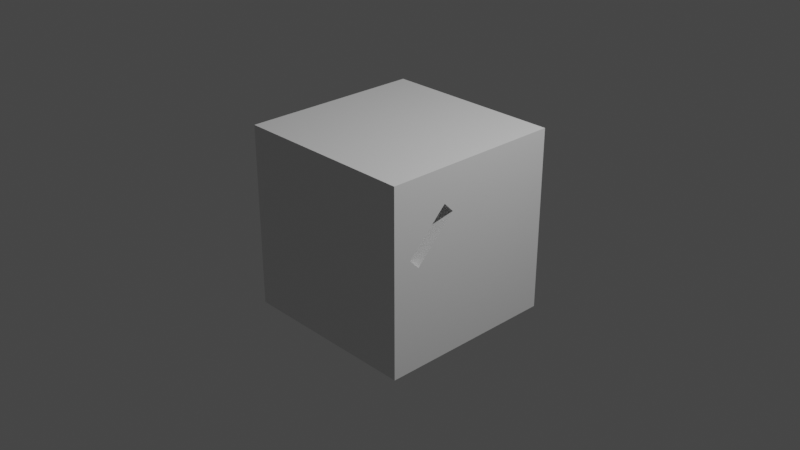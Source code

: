 # Source: wire-plug.blend  (saved by Blender 2.93.20; exported with 4.5.12 LTS)
import bpy
from mathutils import Matrix  # noqa: F401  (used for matrix-valued properties, if any)

bpy.ops.wm.read_factory_settings(use_empty=True)
scene = bpy.context.scene
scene.name = 'Scene'

# ---- collections
col_collection = bpy.data.collections.new('Collection'); scene.collection.children.link(col_collection)

# ---- materials (node trees are filled in below, after node groups)
mat_material = bpy.data.materials.new('Material')
mat_material.alpha_threshold = 0.0
mat_material.use_transparent_shadow = False
mat_material.line_color = (0.0, 0.0, 0.0, 1.0)

# ---- material node trees
mat_material.use_nodes = True; mat_material.node_tree.nodes.clear()
_N = mat_material.node_tree.nodes; _L = mat_material.node_tree.links
n0 = _N.new('ShaderNodeOutputMaterial'); n0.name = 'Material Output'; n0.location = (300, 300)
n1 = _N.new('ShaderNodeBsdfPrincipled'); n1.name = 'Principled BSDF'; n1.location = (10, 300)
n1.distribution = 'GGX'
n1.subsurface_method = 'BURLEY'
n1.inputs[2].default_value = 0.4
n1.inputs[3].default_value = 1.45
n1.inputs[27].default_value = (0.0, 0.0, 0.0, 1.0)
n1.inputs[28].default_value = 1.0
_L.new(n1.outputs[0], n0.inputs[0])
n0.is_active_output = True

# ---- world
world_world = bpy.data.worlds.new('World'); scene.world = world_world
world_world.use_nodes = True; world_world.node_tree.nodes.clear()
_N = world_world.node_tree.nodes; _L = world_world.node_tree.links
n0 = _N.new('ShaderNodeOutputWorld'); n0.name = 'World Output'; n0.location = (300, 300)
n1 = _N.new('ShaderNodeBackground'); n1.name = 'Background'; n1.location = (10, 300)
n1.inputs[0].default_value = (0.05088, 0.05088, 0.05088, 1.0)
_L.new(n1.outputs[0], n0.inputs[0])
n0.is_active_output = True
world_world.color = (0.05088, 0.05088, 0.05088)
world_world.use_sun_shadow = False
world_world.sun_shadow_jitter_overblur = 0.0

# ---- cameras
cam_camera = bpy.data.cameras.new('Camera')
cam_camera.clip_end = 100.0
cam_camera.ortho_scale = 7.314

# ---- lights
light_light = bpy.data.lights.new('Light', 'POINT')
light_light.transmission_factor = 0.0
light_light.energy = 1000.0
light_light.shadow_soft_size = 0.1
light_light.shadow_maximum_resolution = 0.006
light_light.use_absolute_resolution = True

# ---- meshes
me_cube_001 = bpy.data.meshes.new('Cube.001')
me_cube_001.from_pydata([(-3.409, 0.3004, 0.1334), (-3.409, -0.1334, -0.3004), (-3.409, 0.1911, 0.2428), (-3.409, -0.2428, -0.1911), (-3.409, 1.565, 0.6089), (-3.409, 1.565, -1.391), (-3.409, -0.4353, 0.6089), (-3.409, -0.4353, -1.391), (-5.409, 1.565, 0.6089), (-5.409, 1.565, -1.391), (-5.409, -0.4353, 0.6089), (-5.409, -0.4353, -1.391), (-5.409, 0.3985, -1.391), (-5.409, -0.3634, -1.391), (-3.409, 0.3985, 0.6089), (-3.409, -0.3634, 0.6089), (-5.409, -0.3634, 0.6089), (-5.409, 0.3985, 0.6089), (-3.409, -0.3634, -1.391), (-3.409, 0.3985, -1.391), (-3.409, 1.565, 0.3025), (-3.409, 1.565, -0.3357), (-5.409, -0.4353, -0.3357), (-5.409, -0.4353, 0.3025), (-3.409, -0.4353, 0.3025), (-3.409, -0.4353, -0.3357), (-5.409, 1.565, 0.3025), (-5.409, 1.565, -0.3357), (-3.409, 0.3985, 0.3025), (-3.409, 0.3985, -0.3357), (-3.409, -0.3634, 0.3025), (-3.409, -0.3634, -0.3357), (-5.409, -0.3634, 0.3025), (-5.409, -0.3634, -0.3357), (-5.409, 0.3985, 0.3025), (-5.409, 0.3985, -0.3357), (-4.082, 0.3004, 0.1334), (-4.082, -0.1334, -0.3004), (-4.082, 0.1911, 0.2428), (-4.082, -0.2428, -0.1911)], [], [(0, 2, 38, 36), (15, 16, 10, 6), (24, 6, 10, 23), (34, 17, 8, 26), (13, 18, 7, 11), (30, 15, 6, 24), (26, 8, 4, 20), (20, 4, 14, 28), (28, 14, 15, 30), (9, 5, 19, 12), (12, 19, 18, 13), (23, 10, 16, 32), (32, 16, 17, 34), (4, 8, 17, 14), (14, 17, 16, 15), (13, 33, 35, 12), (33, 32, 34, 35), (11, 22, 33, 13), (22, 23, 32, 33), (19, 29, 31, 18), (5, 21, 29, 19), (21, 20, 28, 29), (9, 27, 21, 5), (27, 26, 20, 21), (18, 31, 25, 7), (31, 30, 24, 25), (12, 35, 27, 9), (35, 34, 26, 27), (7, 25, 22, 11), (25, 24, 23, 22), (2, 30, 3), (30, 31, 3), (3, 31, 1), (31, 29, 1), (1, 29, 0), (29, 28, 0), (0, 28, 2), (28, 30, 2), (37, 36, 38, 39), (1, 0, 36, 37), (3, 1, 37, 39), (2, 3, 39, 38)])
_uv = me_cube_001.uv_layers.new(name='UVMap')
_uv.uv.foreach_set('vector', [0.625, 0.5, 0.625, 0.75, 0.625, 0.75, 0.625, 0.5, 0.625, 0.734, 0.875, 0.734, 0.875, 0.75, 0.625, 0.75, 0.5841, 0.75, 0.625, 0.75, 0.625, 1.0, 0.5841, 1.0, 0.5841, 0.09935, 0.625, 0.09935, 0.625, 0.25, 0.5841, 0.25, 0.125, 0.734, 0.375, 0.734, 0.375, 0.75, 0.125, 0.75, 0.5841, 0.734, 0.625, 0.734, 0.625, 0.75, 0.5841, 0.75, 0.5841, 0.25, 0.625, 0.25, 0.625, 0.5, 0.5841, 0.5, 0.5841, 0.5, 0.625, 0.5, 0.625, 0.6507, 0.5841, 0.6507, 0.5841, 0.6507, 0.625, 0.6507, 0.625, 0.734, 0.5841, 0.734, 0.125, 0.5, 0.375, 0.5, 0.375, 0.6507, 0.125, 0.6507, 0.125, 0.6507, 0.375, 0.6507, 0.375, 0.734, 0.125, 0.734, 0.5841, 0.0, 0.625, 0.0, 0.625, 0.01602, 0.5841, 0.01602, 0.5841, 0.01602, 0.625, 0.01602, 0.625, 0.09935, 0.5841, 0.09935, 0.625, 0.5, 0.875, 0.5, 0.875, 0.6507, 0.625, 0.6507, 0.625, 0.6507, 0.875, 0.6507, 0.875, 0.734, 0.625, 0.734, 0.375, 0.01602, 0.5007, 0.01602, 0.5007, 0.09935, 0.375, 0.09935, 0.5007, 0.01602, 0.5841, 0.01602, 0.5841, 0.09935, 0.5007, 0.09935, 0.375, 0.0, 0.5007, 0.0, 0.5007, 0.01602, 0.375, 0.01602, 0.5007, 0.0, 0.5841, 0.0, 0.5841, 0.01602, 0.5007, 0.01602, 0.375, 0.6507, 0.5007, 0.6507, 0.5007, 0.734, 0.375, 0.734, 0.375, 0.5, 0.5007, 0.5, 0.5007, 0.6507, 0.375, 0.6507, 0.5007, 0.5, 0.5841, 0.5, 0.5841, 0.6507, 0.5007, 0.6507, 0.375, 0.25, 0.5007, 0.25, 0.5007, 0.5, 0.375, 0.5, 0.5007, 0.25, 0.5841, 0.25, 0.5841, 0.5, 0.5007, 0.5, 0.375, 0.734, 0.5007, 0.734, 0.5007, 0.75, 0.375, 0.75, 0.5007, 0.734, 0.5841, 0.734, 0.5841, 0.75, 0.5007, 0.75, 0.375, 0.09935, 0.5007, 0.09935, 0.5007, 0.25, 0.375, 0.25, 0.5007, 0.09935, 0.5841, 0.09935, 0.5841, 0.25, 0.5007, 0.25, 0.375, 0.75, 0.5007, 0.75, 0.5007, 1.0, 0.375, 1.0, 0.5007, 0.75, 0.5841, 0.75, 0.5841, 1.0, 0.5007, 1.0, 0.625, 0.75, 0.0, 0.0, 0.375, 0.75, 0.0, 0.0, 0.5007, 0.734, 0.375, 0.75, 0.375, 0.75, 0.5007, 0.734, 0.375, 0.5, 0.5007, 0.734, 0.5007, 0.6507, 0.375, 0.5, 0.375, 0.5, 0.5007, 0.6507, 0.625, 0.5, 0.5007, 0.6507, 0.5841, 0.6507, 0.625, 0.5, 0.625, 0.5, 0.5841, 0.6507, 0.625, 0.75, 0.5841, 0.6507, 0.0, 0.0, 0.625, 0.75, 0.375, 0.5, 0.625, 0.5, 0.625, 0.75, 0.375, 0.75, 0.375, 0.5, 0.625, 0.5, 0.625, 0.5, 0.375, 0.5, 0.375, 0.75, 0.375, 0.5, 0.375, 0.5, 0.375, 0.75, 0.625, 0.75, 0.375, 0.75, 0.375, 0.75, 0.625, 0.75])
me_cube_001.materials.append(mat_material)
me_cube_001.use_remesh_preserve_volume = False
me_cube_001.use_remesh_preserve_attributes = False
me_cube_001.use_mirror_vertex_groups = False
me_cube_001.update()

# ---- objects
ob_light = bpy.data.objects.new('Light', light_light)
ob_camera = bpy.data.objects.new('Camera', cam_camera)
ob_cube_003 = bpy.data.objects.new('Cube.003', me_cube_001)

# ---- transforms, parenting, visibility, modifiers, constraints
ob_light.location = (4.076, 1.005, 5.904)
ob_light.rotation_euler = (0.6503, 0.05522, 1.866)
ob_light.lock_rotations_4d = False
ob_light.empty_display_type = 'ARROWS'
ob_light.color = (0.0, 0.0, 0.0, 0.0)
ob_light.lineart.crease_threshold = 0.0
ob_camera.location = (7.359, -6.926, 4.958)
ob_camera.rotation_euler = (1.109, 0.0, 0.8149)
ob_camera.lock_rotations_4d = False
ob_camera.empty_display_type = 'ARROWS'
ob_camera.color = (0.0, 0.0, 0.0, 0.0)
ob_camera.display_type = 'WIRE'
ob_camera.lineart.crease_threshold = 0.0
ob_cube_003.location = (4.409, -0.5647, 0.3911)
ob_cube_003.lock_rotations_4d = False
ob_cube_003.empty_display_type = 'ARROWS'
ob_cube_003.lineart.crease_threshold = 0.0

# ---- collection membership
col_collection.objects.link(ob_light)
col_collection.objects.link(ob_camera)
col_collection.objects.link(ob_cube_003)

# ---- scene / render settings (as saved in the file)
scene.camera = ob_camera
scene.frame_start = 1; scene.frame_end = 250; scene.frame_set(58)
scene.render.engine = 'BLENDER_EEVEE_NEXT'
scene.cycles.use_denoising = False
scene.cycles.samples = 128
scene.cycles.sampling_pattern = 'TABULATED_SOBOL'
scene.cycles.use_adaptive_sampling = False
scene.cycles.use_light_tree = False
scene.view_settings.view_transform = 'Filmic'
bpy.context.view_layer.update()
